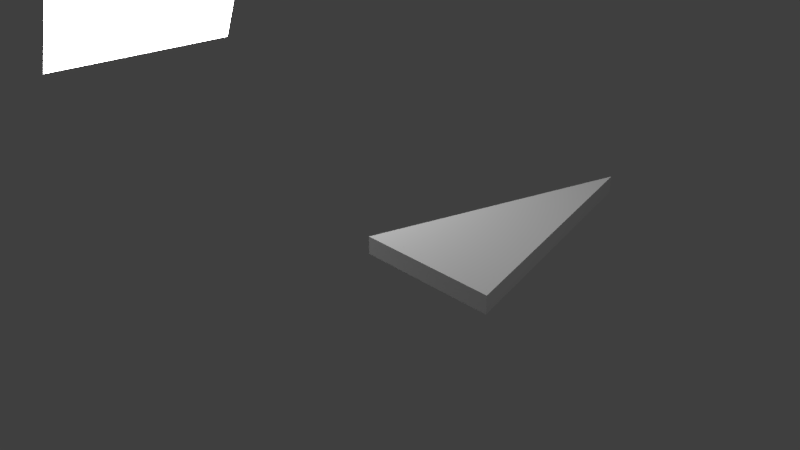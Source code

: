 # Source: EqLegIsoscelesTriangle.blend  (saved by Blender 2.78.0; exported with 4.5.12 LTS)
import bpy
from mathutils import Matrix  # noqa: F401  (used for matrix-valued properties, if any)

bpy.ops.wm.read_factory_settings(use_empty=True)
scene = bpy.context.scene
scene.name = 'Scene'

# ---- collections
col_collection_1 = bpy.data.collections.new('Collection 1'); scene.collection.children.link(col_collection_1)

# ---- materials (node trees are filled in below, after node groups)
mat_light = bpy.data.materials.new('Light')
mat_light.alpha_threshold = 0.0
mat_light.preview_render_type = 'FLAT'
mat_light.roughness = 0.5

# ---- material node trees
mat_light.use_nodes = True; mat_light.node_tree.nodes.clear()
_N = mat_light.node_tree.nodes; _L = mat_light.node_tree.links
n0 = _N.new('ShaderNodeOutputMaterial'); n0.name = 'Material Output'; n0.location = (300, 300)
n1 = _N.new('ShaderNodeEmission'); n1.name = 'Emission'; n1.location = (10, 300)
n1.inputs[1].default_value = 10.0
_L.new(n1.outputs[0], n0.inputs[0])
n0.is_active_output = True

# ---- world
world_world_001 = bpy.data.worlds.new('World.001'); scene.world = world_world_001
world_world_001.use_nodes = True; world_world_001.node_tree.nodes.clear()
_N = world_world_001.node_tree.nodes; _L = world_world_001.node_tree.links
n0 = _N.new('ShaderNodeOutputWorld'); n0.name = 'World Output'; n0.location = (300, 300)
n1 = _N.new('ShaderNodeBackground'); n1.name = 'Background'; n1.location = (10, 300)
n1.inputs[0].default_value = (0.05, 0.05, 0.05, 1.0)
_L.new(n1.outputs[0], n0.inputs[0])
n0.is_active_output = True
world_world_001.use_sun_shadow = False
world_world_001.sun_shadow_jitter_overblur = 0.0
world_world_001.cycles.sampling_method = 'MANUAL'

# ---- cameras
cam_camera = bpy.data.cameras.new('Camera')
cam_camera.clip_end = 100.0
cam_camera.lens = 35.0
cam_camera.sensor_width = 32.0
cam_camera.sensor_height = 18.0
cam_camera.ortho_scale = 7.314
cam_camera.dof.focus_distance = 0.0

# ---- lights
light_lamp = bpy.data.lights.new('Lamp', 'POINT')
light_lamp.transmission_factor = 0.0
light_lamp.cutoff_distance = 30.0
light_lamp.energy = 100.0
light_lamp.shadow_buffer_clip_start = 1.001
light_lamp.shadow_soft_size = 0.1
light_lamp.shadow_maximum_resolution = 0.006
light_lamp.use_absolute_resolution = True

# ---- meshes
me_vert = bpy.data.meshes.new('Vert')
me_vert.from_pydata([(0.0, 0.0, 0.0), (2.0, 0.0, 0.0), (1.0, 3.873, 0.0), (0.0, 0.0, 0.25), (2.0, 0.0, 0.25), (1.0, 3.873, 0.25)], [], [(2, 1, 0), (5, 3, 4), (0, 1, 4, 3), (2, 0, 3, 5), (1, 2, 5, 4)])
me_vert.use_remesh_preserve_volume = False
me_vert.use_remesh_preserve_attributes = False
me_vert.use_mirror_vertex_groups = False
me_vert.update()
me_plane_001 = bpy.data.meshes.new('Plane.001')
me_plane_001.from_pydata([(-1.0, -1.0, 0.0), (1.0, -1.0, 0.0), (-1.0, 1.0, 0.0), (1.0, 1.0, 0.0)], [], [(0, 1, 3, 2)])
me_plane_001.materials.append(mat_light)
me_plane_001.use_remesh_preserve_volume = False
me_plane_001.use_remesh_preserve_attributes = False
me_plane_001.use_mirror_vertex_groups = False
me_plane_001.update()

# ---- objects
ob_eqlegisoscelestriangle = bpy.data.objects.new('EqLegIsoscelesTriangle', me_vert)
ob_lamp = bpy.data.objects.new('Lamp', light_lamp)
ob_camera = bpy.data.objects.new('Camera', cam_camera)
ob_plane = bpy.data.objects.new('Plane', me_plane_001)

# ---- transforms, parenting, visibility, modifiers, constraints
ob_eqlegisoscelestriangle.location = (0.0, 1.49e-08, 5.96e-08)
ob_eqlegisoscelestriangle.lineart.crease_threshold = 0.0
ob_lamp.location = (4.076, 1.005, 5.904)
ob_lamp.rotation_euler = (0.6503, 0.05522, 1.866)
ob_lamp.lock_rotations_4d = False
ob_lamp.empty_display_type = 'ARROWS'
ob_lamp.color = (0.0, 0.0, 0.0, 0.0)
ob_lamp.lineart.crease_threshold = 0.0
ob_camera.location = (7.481, -6.508, 5.344)
ob_camera.rotation_euler = (1.109, 0.0, 0.8149)
ob_camera.lock_rotations_4d = False
ob_camera.empty_display_type = 'ARROWS'
ob_camera.color = (0.0, 0.0, 0.0, 0.0)
ob_camera.display_type = 'WIRE'
ob_camera.lineart.crease_threshold = 0.0
ob_plane.location = (-4.852, 0.0, 3.0)
ob_plane.rotation_euler = (-0.0, 1.992, -0.0)
ob_plane.scale = (1.632, 1.632, 1.632)
ob_plane.lineart.crease_threshold = 0.0

# ---- collection membership
col_collection_1.objects.link(ob_eqlegisoscelestriangle)
col_collection_1.objects.link(ob_lamp)
col_collection_1.objects.link(ob_camera)
col_collection_1.objects.link(ob_plane)

# ---- scene / render settings (as saved in the file)
scene.camera = ob_camera
scene.frame_start = 1; scene.frame_end = 250; scene.frame_set(1)
scene.render.engine = 'CYCLES'
scene.render.resolution_percentage = 50
scene.render.dither_intensity = 0.0
scene.cycles.use_denoising = False
scene.cycles.samples = 4
scene.cycles.sampling_pattern = 'TABULATED_SOBOL'
scene.cycles.light_sampling_threshold = 0.0
scene.cycles.use_adaptive_sampling = False
scene.cycles.use_light_tree = False
scene.cycles.blur_glossy = 0.0
scene.cycles.sample_clamp_indirect = 3.0
scene.view_settings.view_transform = 'Standard'
bpy.context.view_layer.update()
